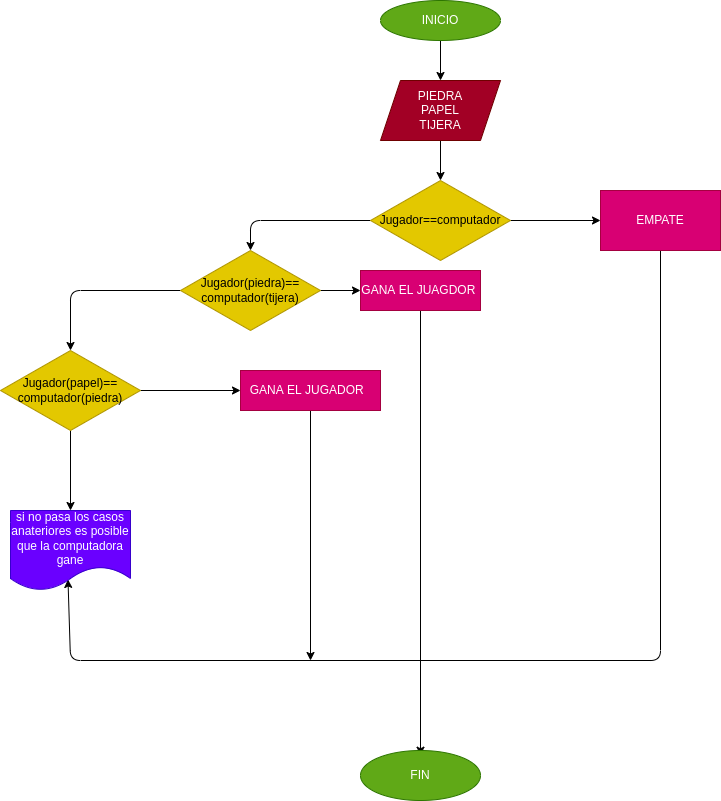

The diagram above was exported from draw.io. Its source (the exported page's mxGraphModel, read from the mxfile embedded in the PNG):
<mxGraphModel dx="779" dy="481" grid="1" gridSize="10" guides="1" tooltips="1" connect="1" arrows="1" fold="1" page="1" pageScale="1" pageWidth="3300" pageHeight="4681" math="0" shadow="0">
  <root>
    <mxCell id="0" />
    <mxCell id="1" parent="0" />
    <mxCell id="4" value="" style="edgeStyle=none;html=1;" edge="1" parent="1" source="2" target="3">
      <mxGeometry relative="1" as="geometry" />
    </mxCell>
    <mxCell id="2" value="INICIO" style="ellipse;whiteSpace=wrap;html=1;fillColor=#60a917;fontColor=#ffffff;strokeColor=#2D7600;" vertex="1" parent="1">
      <mxGeometry x="670" y="20" width="120" height="40" as="geometry" />
    </mxCell>
    <mxCell id="6" value="" style="edgeStyle=none;html=1;" edge="1" parent="1" source="3" target="5">
      <mxGeometry relative="1" as="geometry" />
    </mxCell>
    <mxCell id="3" value="PIEDRA&lt;br&gt;PAPEL&lt;br&gt;TIJERA" style="shape=parallelogram;perimeter=parallelogramPerimeter;whiteSpace=wrap;html=1;fixedSize=1;fillColor=#a20025;fontColor=#ffffff;strokeColor=#6F0000;" vertex="1" parent="1">
      <mxGeometry x="670" y="100" width="120" height="60" as="geometry" />
    </mxCell>
    <mxCell id="8" value="" style="edgeStyle=none;html=1;" edge="1" parent="1" source="5" target="7">
      <mxGeometry relative="1" as="geometry" />
    </mxCell>
    <mxCell id="10" value="" style="edgeStyle=none;html=1;" edge="1" parent="1" source="5" target="9">
      <mxGeometry relative="1" as="geometry">
        <Array as="points">
          <mxPoint x="540" y="240" />
        </Array>
      </mxGeometry>
    </mxCell>
    <mxCell id="5" value="Jugador==computador" style="rhombus;whiteSpace=wrap;html=1;fillColor=#e3c800;fontColor=#000000;strokeColor=#B09500;" vertex="1" parent="1">
      <mxGeometry x="660" y="200" width="140" height="80" as="geometry" />
    </mxCell>
    <mxCell id="22" value="" style="edgeStyle=none;html=1;entryX=0.479;entryY=0.862;entryDx=0;entryDy=0;entryPerimeter=0;" edge="1" parent="1" source="7" target="19">
      <mxGeometry relative="1" as="geometry">
        <mxPoint x="360" y="620" as="targetPoint" />
        <Array as="points">
          <mxPoint x="950" y="680" />
          <mxPoint x="360" y="680" />
        </Array>
      </mxGeometry>
    </mxCell>
    <mxCell id="7" value="EMPATE" style="whiteSpace=wrap;html=1;fillColor=#d80073;fontColor=#ffffff;strokeColor=#A50040;" vertex="1" parent="1">
      <mxGeometry x="890" y="210" width="120" height="60" as="geometry" />
    </mxCell>
    <mxCell id="13" value="" style="edgeStyle=none;html=1;" edge="1" parent="1" source="9" target="14">
      <mxGeometry relative="1" as="geometry">
        <mxPoint x="710" y="320" as="targetPoint" />
      </mxGeometry>
    </mxCell>
    <mxCell id="16" value="" style="edgeStyle=none;html=1;" edge="1" parent="1" source="9" target="15">
      <mxGeometry relative="1" as="geometry">
        <Array as="points">
          <mxPoint x="360" y="310" />
        </Array>
      </mxGeometry>
    </mxCell>
    <mxCell id="9" value="Jugador(piedra)==&lt;br&gt;computador(tijera)" style="rhombus;whiteSpace=wrap;html=1;fillColor=#e3c800;fontColor=#000000;strokeColor=#B09500;" vertex="1" parent="1">
      <mxGeometry x="470" y="270" width="140" height="80" as="geometry" />
    </mxCell>
    <mxCell id="26" value="" style="edgeStyle=none;html=1;" edge="1" parent="1" source="14">
      <mxGeometry relative="1" as="geometry">
        <mxPoint x="710" y="774.7058823529412" as="targetPoint" />
      </mxGeometry>
    </mxCell>
    <mxCell id="14" value="GANA EL JUAGDOR&amp;nbsp;" style="rounded=0;whiteSpace=wrap;html=1;fillColor=#d80073;fontColor=#ffffff;strokeColor=#A50040;" vertex="1" parent="1">
      <mxGeometry x="650" y="290" width="120" height="40" as="geometry" />
    </mxCell>
    <mxCell id="17" value="" style="edgeStyle=none;html=1;entryX=0;entryY=0.5;entryDx=0;entryDy=0;" edge="1" parent="1" source="15" target="18">
      <mxGeometry relative="1" as="geometry" />
    </mxCell>
    <mxCell id="20" value="" style="edgeStyle=none;html=1;" edge="1" parent="1" source="15" target="19">
      <mxGeometry relative="1" as="geometry" />
    </mxCell>
    <mxCell id="15" value="Jugador(papel)==&lt;br&gt;computador(piedra)" style="rhombus;whiteSpace=wrap;html=1;fillColor=#e3c800;fontColor=#000000;strokeColor=#B09500;" vertex="1" parent="1">
      <mxGeometry x="290" y="370" width="140" height="80" as="geometry" />
    </mxCell>
    <mxCell id="24" value="" style="edgeStyle=none;html=1;" edge="1" parent="1" source="18">
      <mxGeometry relative="1" as="geometry">
        <mxPoint x="600" y="680" as="targetPoint" />
      </mxGeometry>
    </mxCell>
    <mxCell id="18" value="GANA EL JUGADOR&amp;nbsp;&amp;nbsp;" style="rounded=0;whiteSpace=wrap;html=1;fillColor=#d80073;fontColor=#ffffff;strokeColor=#A50040;" vertex="1" parent="1">
      <mxGeometry x="530" y="390" width="140" height="40" as="geometry" />
    </mxCell>
    <mxCell id="19" value="si no pasa los casos anateriores es posible que la computadora gane" style="shape=document;whiteSpace=wrap;html=1;boundedLbl=1;fillColor=#6a00ff;fontColor=#ffffff;strokeColor=#3700CC;" vertex="1" parent="1">
      <mxGeometry x="300" y="530" width="120" height="80" as="geometry" />
    </mxCell>
    <mxCell id="27" value="FIN" style="ellipse;whiteSpace=wrap;html=1;fillColor=#60a917;fontColor=#ffffff;strokeColor=#2D7600;" vertex="1" parent="1">
      <mxGeometry x="650" y="770" width="120" height="50" as="geometry" />
    </mxCell>
  </root>
</mxGraphModel>